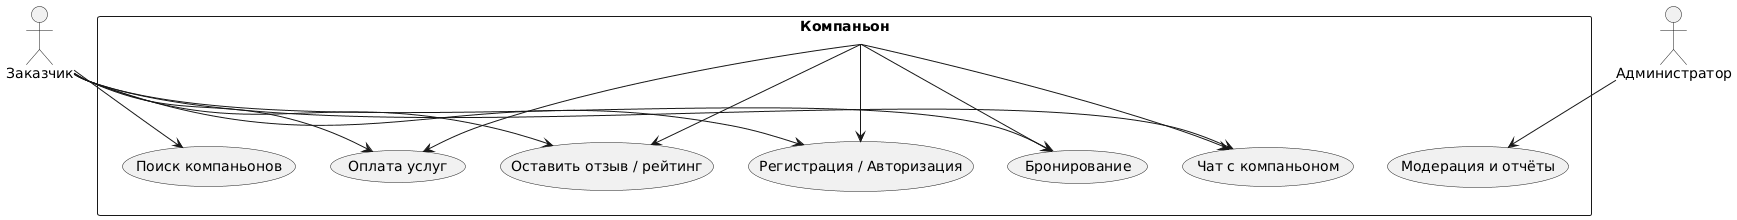

The diagram above was rendered by PlantUML. Its source (embedded in the PNG):
@startuml
actor "Заказчик"
actor "Компаньон"
actor "Администратор"
rectangle "Компаньон" {
  usecase "Регистрация / Авторизация" as UC1
  usecase "Поиск компаньонов" as UC2
  usecase "Бронирование" as UC3
  usecase "Чат с компаньоном" as UC4
  usecase "Оплата услуг" as UC5
  usecase "Оставить отзыв / рейтинг" as UC6
  usecase "Модерация и отчёты" as UC7
}
"Заказчик" --> UC1
"Заказчик" --> UC2
"Заказчик" --> UC3
"Заказчик" --> UC4
"Заказчик" --> UC5
"Заказчик" --> UC6
"Компаньон" --> UC1
"Компаньон" --> UC3
"Компаньон" --> UC4
"Компаньон" --> UC5
"Компаньон" --> UC6
"Администратор" --> UC7
@enduml